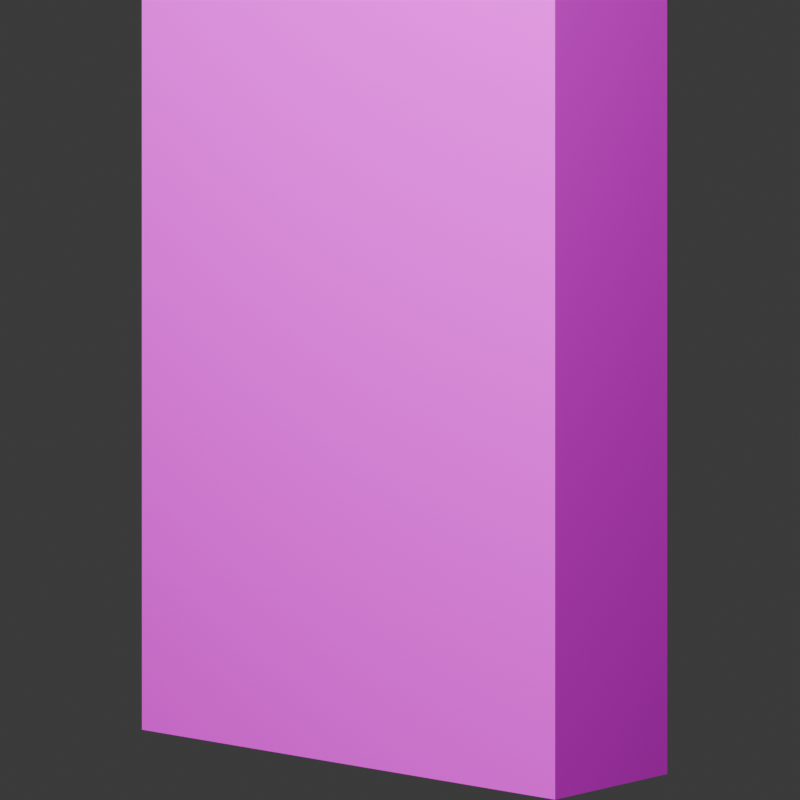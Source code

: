 # Source: Item.blend  (saved by Blender 4.0.36; exported with 4.5.12 LTS)
import bpy
from mathutils import Matrix  # noqa: F401  (used for matrix-valued properties, if any)

bpy.ops.wm.read_factory_settings(use_empty=True)
scene = bpy.context.scene
scene.name = 'Scene'

# ---- collections
col_collection = bpy.data.collections.new('Collection'); scene.collection.children.link(col_collection)
col_items = bpy.data.collections.new('Items'); scene.collection.children.link(col_items)
col_foundation = bpy.data.collections.new('Foundation'); scene.collection.children.link(col_foundation)

# ---- images (referenced by path relative to the original .blend; pixels are not part of the script)
import os
ASSET_DIR = os.environ.get("B2B_ASSET_DIR", "")  # directory of the original .blend (textures are referenced by path, not embedded)
HERE = os.path.dirname(os.path.abspath(__file__))  # packed textures are extracted next to this script under _unpacked/

def load_image(name, relpath, width, height, colorspace="sRGB"):
    """Load a texture the original file referenced (path relative to the .blend, or extracted next to this script)."""
    p = next((c for c in (os.path.join(HERE, relpath), os.path.join(ASSET_DIR, relpath)) if relpath and os.path.exists(c)), "")
    if p:
        img = bpy.data.images.load(p, check_existing=True)
        img.name = name
    else:  # same state as the original file: an image datablock whose file is absent (Cycles renders it pink)
        img = bpy.data.images.new(name, width, height)
        img.source = "FILE"
        img.filepath = "//" + (relpath or name)
    img.colorspace_settings.name = colorspace
    return img
img_t_sketchup_21366_grayfacingsmoothbrick_diff_jpg = load_image('T_Sketchup_21366_GrayFacingSmoothBrick_DIFF.jpg', 'T_Sketchup_21366_GrayFacingSmoothBrick_DIFF.jpg', 1024, 1024, 'sRGB')
img_t_sketchup_21366_grayfacingsmoothbrick_normal_jpg = load_image('T_Sketchup_21366_GrayFacingSmoothBrick_NORMAL.jpg', 'T_Sketchup_21366_GrayFacingSmoothBrick_NORMAL.jpg', 1024, 1024, 'sRGB')
img_t_sketchup_22374_cleanplaster_diff_a_jpg = load_image('T_Sketchup_22374_CleanPlaster_DIFF_A.jpg', 'T_Sketchup_22374_CleanPlaster_DIFF_A.jpg', 1024, 1024, 'sRGB')
img_t_sketchup_22374_cleanplaster_normal_jpg = load_image('T_Sketchup_22374_CleanPlaster_NORMAL.jpg', 'T_Sketchup_22374_CleanPlaster_NORMAL.jpg', 1024, 1024, 'sRGB')
img_t_sketchup_21366_grayfacingsmoothbrick_diff_jpg_001 = load_image('T_Sketchup_21366_GrayFacingSmoothBrick_DIFF.jpg.001', 'T_Sketchup_21366_GrayFacingSmoothBrick_DIFF.jpg', 1024, 1024, 'sRGB')
img_t_sketchup_21366_grayfacingsmoothbrick_normal_jpg_001 = load_image('T_Sketchup_21366_GrayFacingSmoothBrick_NORMAL.jpg.001', 'T_Sketchup_21366_GrayFacingSmoothBrick_NORMAL.jpg', 1024, 1024, 'sRGB')
img_t_sketchup_22374_cleanplaster_diff_a_jpg_001 = load_image('T_Sketchup_22374_CleanPlaster_DIFF_A.jpg.001', 'T_Sketchup_22374_CleanPlaster_DIFF_A.jpg', 1024, 1024, 'sRGB')
img_t_sketchup_22374_cleanplaster_normal_jpg_001 = load_image('T_Sketchup_22374_CleanPlaster_NORMAL.jpg.001', 'T_Sketchup_22374_CleanPlaster_NORMAL.jpg', 1024, 1024, 'sRGB')
img_t_sketchup_01213_barecleanconcrete_diff_jpg = load_image('T_Sketchup_01213_BareCleanConcrete_DIFF.jpg', 'T_Sketchup_01213_BareCleanConcrete_DIFF.jpg', 1024, 1024, 'sRGB')
img_t_sketchup_01213_barecleanconcrete_normal_jpg = load_image('T_Sketchup_01213_BareCleanConcrete_NORMAL.jpg', 'T_Sketchup_01213_BareCleanConcrete_NORMAL.jpg', 1024, 1024, 'sRGB')

# ---- materials (node trees are filled in below, after node groups)
mat_background = bpy.data.materials.new('Background')
mat_m_smoothbrick_gray = bpy.data.materials.new('M_SmoothBrick_Gray')
mat_m_smoothbrick_gray.diffuse_color = (0.9063, 0.9063, 0.9063, 1.0)
mat_m_smoothbrick_gray.roughness = 1.0
mat_m_cleanplaster_white = bpy.data.materials.new('M_CleanPlaster_White')
mat_m_cleanplaster_white.diffuse_color = (0.9063, 0.9063, 0.9063, 1.0)
mat_m_cleanplaster_white.roughness = 1.0
mat_m_smoothbrick_gray_001 = bpy.data.materials.new('M_SmoothBrick_Gray.001')
mat_m_smoothbrick_gray_001.diffuse_color = (0.9063, 0.9063, 0.9063, 1.0)
mat_m_smoothbrick_gray_001.roughness = 1.0
mat_m_cleanplaster_white_001 = bpy.data.materials.new('M_CleanPlaster_White.001')
mat_m_cleanplaster_white_001.diffuse_color = (0.9063, 0.9063, 0.9063, 1.0)
mat_m_cleanplaster_white_001.roughness = 1.0
mat_m_smoothbrick_gray_002 = bpy.data.materials.new('M_SmoothBrick_Gray.002')
mat_m_smoothbrick_gray_002.diffuse_color = (0.9063, 0.9063, 0.9063, 1.0)
mat_m_smoothbrick_gray_002.roughness = 1.0
mat_m_cleanplaster_white_002 = bpy.data.materials.new('M_CleanPlaster_White.002')
mat_m_cleanplaster_white_002.diffuse_color = (0.9063, 0.9063, 0.9063, 1.0)
mat_m_cleanplaster_white_002.roughness = 1.0
mat_m_cleanplaster_white_003 = bpy.data.materials.new('M_CleanPlaster_White.003')
mat_m_cleanplaster_white_003.diffuse_color = (0.9063, 0.9063, 0.9063, 1.0)
mat_m_cleanplaster_white_003.roughness = 1.0
mat_m_cleanplaster_white_004 = bpy.data.materials.new('M_CleanPlaster_White.004')
mat_m_cleanplaster_white_004.diffuse_color = (0.9063, 0.9063, 0.9063, 1.0)
mat_m_cleanplaster_white_004.roughness = 1.0
mat_m_cleanplaster_white_005 = bpy.data.materials.new('M_CleanPlaster_White.005')
mat_m_cleanplaster_white_005.diffuse_color = (0.9063, 0.9063, 0.9063, 1.0)
mat_m_cleanplaster_white_005.roughness = 1.0
mat_m_smoothbrick_gray_003 = bpy.data.materials.new('M_SmoothBrick_Gray.003')
mat_m_smoothbrick_gray_003.diffuse_color = (0.9063, 0.9063, 0.9063, 1.0)
mat_m_smoothbrick_gray_003.roughness = 1.0
mat_m_cleanplaster_white_006 = bpy.data.materials.new('M_CleanPlaster_White.006')
mat_m_cleanplaster_white_006.diffuse_color = (0.9063, 0.9063, 0.9063, 1.0)
mat_m_cleanplaster_white_006.roughness = 1.0
mat_m_barecleanconcrete = bpy.data.materials.new('M_BareCleanConcrete')
mat_m_barecleanconcrete.diffuse_color = (1.0, 1.0, 1.0, 1.0)
mat_m_barecleanconcrete.roughness = 1.0

# ---- material node trees
mat_background.use_nodes = True; mat_background.node_tree.nodes.clear()
_N = mat_background.node_tree.nodes; _L = mat_background.node_tree.links
n0 = _N.new('ShaderNodeBsdfPrincipled'); n0.name = 'Principled BSDF'; n0.location = (10, 300)
n0.inputs[0].default_value = (1.0, 1.0, 1.0, 1.0)
n0.inputs[3].default_value = 1.45
n1 = _N.new('ShaderNodeOutputMaterial'); n1.name = 'Material Output'; n1.location = (300, 300)
_L.new(n0.outputs[0], n1.inputs[0])
n1.is_active_output = True
mat_m_smoothbrick_gray.use_nodes = True; mat_m_smoothbrick_gray.node_tree.nodes.clear()
_N = mat_m_smoothbrick_gray.node_tree.nodes; _L = mat_m_smoothbrick_gray.node_tree.links
n0 = _N.new('ShaderNodeBsdfPrincipled'); n0.name = 'Principled BSDF'; n0.location = (0, 300)
n0.inputs[2].default_value = 1.0
n0.inputs[3].default_value = 1.45
n0.inputs[13].default_value = 0.0
n1 = _N.new('ShaderNodeOutputMaterial'); n1.name = 'Material Output'; n1.location = (280, 300)
n2 = _N.new('ShaderNodeTexImage'); n2.name = 'Image Texture'; n2.location = (-480, 300)
n2.image = img_t_sketchup_21366_grayfacingsmoothbrick_diff_jpg
n3 = _N.new('ShaderNodeTexImage'); n3.name = 'Image Texture.001'; n3.location = (-480, 0)
n3.image = img_t_sketchup_21366_grayfacingsmoothbrick_normal_jpg
n4 = _N.new('ShaderNodeNormalMap'); n4.name = 'Normal Map'; n4.location = (-200, 0)
n4.inputs[0].default_value = 0.0
_L.new(n2.outputs[0], n0.inputs[0])
_L.new(n3.outputs[0], n4.inputs[1])
_L.new(n4.outputs[0], n0.inputs[5])
_L.new(n0.outputs[0], n1.inputs[0])
n1.is_active_output = True
mat_m_cleanplaster_white.use_nodes = True; mat_m_cleanplaster_white.node_tree.nodes.clear()
_N = mat_m_cleanplaster_white.node_tree.nodes; _L = mat_m_cleanplaster_white.node_tree.links
n0 = _N.new('ShaderNodeBsdfPrincipled'); n0.name = 'Principled BSDF'; n0.location = (0, 300)
n0.inputs[2].default_value = 1.0
n0.inputs[3].default_value = 1.45
n0.inputs[13].default_value = 0.0
n1 = _N.new('ShaderNodeOutputMaterial'); n1.name = 'Material Output'; n1.location = (280, 300)
n2 = _N.new('ShaderNodeTexImage'); n2.name = 'Image Texture'; n2.location = (-480, 300)
n2.image = img_t_sketchup_22374_cleanplaster_diff_a_jpg
n3 = _N.new('ShaderNodeTexImage'); n3.name = 'Image Texture.001'; n3.location = (-480, 0)
n3.image = img_t_sketchup_22374_cleanplaster_normal_jpg
n4 = _N.new('ShaderNodeNormalMap'); n4.name = 'Normal Map'; n4.location = (-200, 0)
n4.inputs[0].default_value = 0.0
_L.new(n2.outputs[0], n0.inputs[0])
_L.new(n3.outputs[0], n4.inputs[1])
_L.new(n4.outputs[0], n0.inputs[5])
_L.new(n0.outputs[0], n1.inputs[0])
n1.is_active_output = True
mat_m_smoothbrick_gray_001.use_nodes = True; mat_m_smoothbrick_gray_001.node_tree.nodes.clear()
_N = mat_m_smoothbrick_gray_001.node_tree.nodes; _L = mat_m_smoothbrick_gray_001.node_tree.links
n0 = _N.new('ShaderNodeBsdfPrincipled'); n0.name = 'Principled BSDF'; n0.location = (0, 300)
n0.inputs[2].default_value = 1.0
n0.inputs[3].default_value = 1.45
n0.inputs[13].default_value = 0.0
n1 = _N.new('ShaderNodeOutputMaterial'); n1.name = 'Material Output'; n1.location = (280, 300)
n2 = _N.new('ShaderNodeTexImage'); n2.name = 'Image Texture'; n2.location = (-480, 300)
n2.image = img_t_sketchup_21366_grayfacingsmoothbrick_diff_jpg
n3 = _N.new('ShaderNodeTexImage'); n3.name = 'Image Texture.001'; n3.location = (-480, 0)
n3.image = img_t_sketchup_21366_grayfacingsmoothbrick_normal_jpg
n4 = _N.new('ShaderNodeNormalMap'); n4.name = 'Normal Map'; n4.location = (-200, 0)
n4.inputs[0].default_value = 0.0
_L.new(n2.outputs[0], n0.inputs[0])
_L.new(n3.outputs[0], n4.inputs[1])
_L.new(n4.outputs[0], n0.inputs[5])
_L.new(n0.outputs[0], n1.inputs[0])
n1.is_active_output = True
mat_m_cleanplaster_white_001.use_nodes = True; mat_m_cleanplaster_white_001.node_tree.nodes.clear()
_N = mat_m_cleanplaster_white_001.node_tree.nodes; _L = mat_m_cleanplaster_white_001.node_tree.links
n0 = _N.new('ShaderNodeBsdfPrincipled'); n0.name = 'Principled BSDF'; n0.location = (0, 300)
n0.inputs[2].default_value = 1.0
n0.inputs[3].default_value = 1.45
n0.inputs[13].default_value = 0.0
n1 = _N.new('ShaderNodeOutputMaterial'); n1.name = 'Material Output'; n1.location = (280, 300)
n2 = _N.new('ShaderNodeTexImage'); n2.name = 'Image Texture'; n2.location = (-480, 300)
n2.image = img_t_sketchup_22374_cleanplaster_diff_a_jpg
n3 = _N.new('ShaderNodeTexImage'); n3.name = 'Image Texture.001'; n3.location = (-480, 0)
n3.image = img_t_sketchup_22374_cleanplaster_normal_jpg
n4 = _N.new('ShaderNodeNormalMap'); n4.name = 'Normal Map'; n4.location = (-200, 0)
n4.inputs[0].default_value = 0.0
_L.new(n2.outputs[0], n0.inputs[0])
_L.new(n3.outputs[0], n4.inputs[1])
_L.new(n4.outputs[0], n0.inputs[5])
_L.new(n0.outputs[0], n1.inputs[0])
n1.is_active_output = True
mat_m_smoothbrick_gray_002.use_nodes = True; mat_m_smoothbrick_gray_002.node_tree.nodes.clear()
_N = mat_m_smoothbrick_gray_002.node_tree.nodes; _L = mat_m_smoothbrick_gray_002.node_tree.links
n0 = _N.new('ShaderNodeBsdfPrincipled'); n0.name = 'Principled BSDF'; n0.location = (0, 300)
n0.inputs[2].default_value = 1.0
n0.inputs[3].default_value = 1.45
n0.inputs[13].default_value = 0.0
n1 = _N.new('ShaderNodeOutputMaterial'); n1.name = 'Material Output'; n1.location = (280, 300)
n2 = _N.new('ShaderNodeTexImage'); n2.name = 'Image Texture'; n2.location = (-480, 300)
n2.image = img_t_sketchup_21366_grayfacingsmoothbrick_diff_jpg
n3 = _N.new('ShaderNodeTexImage'); n3.name = 'Image Texture.001'; n3.location = (-480, 0)
n3.image = img_t_sketchup_21366_grayfacingsmoothbrick_normal_jpg
n4 = _N.new('ShaderNodeNormalMap'); n4.name = 'Normal Map'; n4.location = (-200, 0)
n4.inputs[0].default_value = 0.0
_L.new(n2.outputs[0], n0.inputs[0])
_L.new(n3.outputs[0], n4.inputs[1])
_L.new(n4.outputs[0], n0.inputs[5])
_L.new(n0.outputs[0], n1.inputs[0])
n1.is_active_output = True
mat_m_cleanplaster_white_002.use_nodes = True; mat_m_cleanplaster_white_002.node_tree.nodes.clear()
_N = mat_m_cleanplaster_white_002.node_tree.nodes; _L = mat_m_cleanplaster_white_002.node_tree.links
n0 = _N.new('ShaderNodeBsdfPrincipled'); n0.name = 'Principled BSDF'; n0.location = (0, 300)
n0.inputs[2].default_value = 1.0
n0.inputs[3].default_value = 1.45
n0.inputs[13].default_value = 0.0
n1 = _N.new('ShaderNodeOutputMaterial'); n1.name = 'Material Output'; n1.location = (280, 300)
n2 = _N.new('ShaderNodeTexImage'); n2.name = 'Image Texture'; n2.location = (-480, 300)
n2.image = img_t_sketchup_22374_cleanplaster_diff_a_jpg
n3 = _N.new('ShaderNodeTexImage'); n3.name = 'Image Texture.001'; n3.location = (-480, 0)
n3.image = img_t_sketchup_22374_cleanplaster_normal_jpg
n4 = _N.new('ShaderNodeNormalMap'); n4.name = 'Normal Map'; n4.location = (-200, 0)
n4.inputs[0].default_value = 0.0
_L.new(n2.outputs[0], n0.inputs[0])
_L.new(n3.outputs[0], n4.inputs[1])
_L.new(n4.outputs[0], n0.inputs[5])
_L.new(n0.outputs[0], n1.inputs[0])
n1.is_active_output = True
mat_m_cleanplaster_white_003.use_nodes = True; mat_m_cleanplaster_white_003.node_tree.nodes.clear()
_N = mat_m_cleanplaster_white_003.node_tree.nodes; _L = mat_m_cleanplaster_white_003.node_tree.links
n0 = _N.new('ShaderNodeBsdfPrincipled'); n0.name = 'Principled BSDF'; n0.location = (0, 300)
n0.inputs[2].default_value = 1.0
n0.inputs[3].default_value = 1.45
n0.inputs[13].default_value = 0.0
n1 = _N.new('ShaderNodeOutputMaterial'); n1.name = 'Material Output'; n1.location = (280, 300)
n2 = _N.new('ShaderNodeTexImage'); n2.name = 'Image Texture'; n2.location = (-480, 300)
n2.image = img_t_sketchup_22374_cleanplaster_diff_a_jpg
n3 = _N.new('ShaderNodeTexImage'); n3.name = 'Image Texture.001'; n3.location = (-480, 0)
n3.image = img_t_sketchup_22374_cleanplaster_normal_jpg
n4 = _N.new('ShaderNodeNormalMap'); n4.name = 'Normal Map'; n4.location = (-200, 0)
n4.inputs[0].default_value = 0.0
_L.new(n2.outputs[0], n0.inputs[0])
_L.new(n3.outputs[0], n4.inputs[1])
_L.new(n4.outputs[0], n0.inputs[5])
_L.new(n0.outputs[0], n1.inputs[0])
n1.is_active_output = True
mat_m_cleanplaster_white_004.use_nodes = True; mat_m_cleanplaster_white_004.node_tree.nodes.clear()
_N = mat_m_cleanplaster_white_004.node_tree.nodes; _L = mat_m_cleanplaster_white_004.node_tree.links
n0 = _N.new('ShaderNodeBsdfPrincipled'); n0.name = 'Principled BSDF'; n0.location = (0, 300)
n0.inputs[2].default_value = 1.0
n0.inputs[3].default_value = 1.45
n0.inputs[13].default_value = 0.0
n1 = _N.new('ShaderNodeOutputMaterial'); n1.name = 'Material Output'; n1.location = (280, 300)
n2 = _N.new('ShaderNodeTexImage'); n2.name = 'Image Texture'; n2.location = (-480, 300)
n2.image = img_t_sketchup_22374_cleanplaster_diff_a_jpg
n3 = _N.new('ShaderNodeTexImage'); n3.name = 'Image Texture.001'; n3.location = (-480, 0)
n3.image = img_t_sketchup_22374_cleanplaster_normal_jpg
n4 = _N.new('ShaderNodeNormalMap'); n4.name = 'Normal Map'; n4.location = (-200, 0)
n4.inputs[0].default_value = 0.0
_L.new(n2.outputs[0], n0.inputs[0])
_L.new(n3.outputs[0], n4.inputs[1])
_L.new(n4.outputs[0], n0.inputs[5])
_L.new(n0.outputs[0], n1.inputs[0])
n1.is_active_output = True
mat_m_cleanplaster_white_005.use_nodes = True; mat_m_cleanplaster_white_005.node_tree.nodes.clear()
_N = mat_m_cleanplaster_white_005.node_tree.nodes; _L = mat_m_cleanplaster_white_005.node_tree.links
n0 = _N.new('ShaderNodeBsdfPrincipled'); n0.name = 'Principled BSDF'; n0.location = (0, 300)
n0.inputs[2].default_value = 1.0
n0.inputs[3].default_value = 1.45
n0.inputs[13].default_value = 0.0
n1 = _N.new('ShaderNodeOutputMaterial'); n1.name = 'Material Output'; n1.location = (280, 300)
n2 = _N.new('ShaderNodeTexImage'); n2.name = 'Image Texture'; n2.location = (-480, 300)
n2.image = img_t_sketchup_22374_cleanplaster_diff_a_jpg
n3 = _N.new('ShaderNodeTexImage'); n3.name = 'Image Texture.001'; n3.location = (-480, 0)
n3.image = img_t_sketchup_22374_cleanplaster_normal_jpg
n4 = _N.new('ShaderNodeNormalMap'); n4.name = 'Normal Map'; n4.location = (-200, 0)
n4.inputs[0].default_value = 0.0
_L.new(n2.outputs[0], n0.inputs[0])
_L.new(n3.outputs[0], n4.inputs[1])
_L.new(n4.outputs[0], n0.inputs[5])
_L.new(n0.outputs[0], n1.inputs[0])
n1.is_active_output = True
mat_m_smoothbrick_gray_003.use_nodes = True; mat_m_smoothbrick_gray_003.node_tree.nodes.clear()
_N = mat_m_smoothbrick_gray_003.node_tree.nodes; _L = mat_m_smoothbrick_gray_003.node_tree.links
n0 = _N.new('ShaderNodeBsdfPrincipled'); n0.name = 'Principled BSDF'; n0.location = (0, 300)
n0.inputs[2].default_value = 1.0
n0.inputs[3].default_value = 1.45
n0.inputs[13].default_value = 0.0
n1 = _N.new('ShaderNodeOutputMaterial'); n1.name = 'Material Output'; n1.location = (280, 300)
n2 = _N.new('ShaderNodeTexImage'); n2.name = 'Image Texture'; n2.location = (-480, 300)
n2.image = img_t_sketchup_21366_grayfacingsmoothbrick_diff_jpg_001
n3 = _N.new('ShaderNodeTexImage'); n3.name = 'Image Texture.001'; n3.location = (-480, 0)
n3.image = img_t_sketchup_21366_grayfacingsmoothbrick_normal_jpg_001
n4 = _N.new('ShaderNodeNormalMap'); n4.name = 'Normal Map'; n4.location = (-200, 0)
n4.inputs[0].default_value = 0.0
_L.new(n2.outputs[0], n0.inputs[0])
_L.new(n3.outputs[0], n4.inputs[1])
_L.new(n4.outputs[0], n0.inputs[5])
_L.new(n0.outputs[0], n1.inputs[0])
n1.is_active_output = True
mat_m_cleanplaster_white_006.use_nodes = True; mat_m_cleanplaster_white_006.node_tree.nodes.clear()
_N = mat_m_cleanplaster_white_006.node_tree.nodes; _L = mat_m_cleanplaster_white_006.node_tree.links
n0 = _N.new('ShaderNodeBsdfPrincipled'); n0.name = 'Principled BSDF'; n0.location = (0, 300)
n0.inputs[2].default_value = 1.0
n0.inputs[3].default_value = 1.45
n0.inputs[13].default_value = 0.0
n1 = _N.new('ShaderNodeOutputMaterial'); n1.name = 'Material Output'; n1.location = (280, 300)
n2 = _N.new('ShaderNodeTexImage'); n2.name = 'Image Texture'; n2.location = (-480, 300)
n2.image = img_t_sketchup_22374_cleanplaster_diff_a_jpg_001
n3 = _N.new('ShaderNodeTexImage'); n3.name = 'Image Texture.001'; n3.location = (-480, 0)
n3.image = img_t_sketchup_22374_cleanplaster_normal_jpg_001
n4 = _N.new('ShaderNodeNormalMap'); n4.name = 'Normal Map'; n4.location = (-200, 0)
n4.inputs[0].default_value = 0.0
_L.new(n2.outputs[0], n0.inputs[0])
_L.new(n3.outputs[0], n4.inputs[1])
_L.new(n4.outputs[0], n0.inputs[5])
_L.new(n0.outputs[0], n1.inputs[0])
n1.is_active_output = True
mat_m_barecleanconcrete.use_nodes = True; mat_m_barecleanconcrete.node_tree.nodes.clear()
_N = mat_m_barecleanconcrete.node_tree.nodes; _L = mat_m_barecleanconcrete.node_tree.links
n0 = _N.new('ShaderNodeBsdfPrincipled'); n0.name = 'Principled BSDF'; n0.location = (0, 300)
n0.inputs[2].default_value = 1.0
n0.inputs[3].default_value = 1.45
n0.inputs[13].default_value = 0.0
n1 = _N.new('ShaderNodeOutputMaterial'); n1.name = 'Material Output'; n1.location = (280, 300)
n2 = _N.new('ShaderNodeTexImage'); n2.name = 'Image Texture'; n2.location = (-480, 300)
n2.image = img_t_sketchup_01213_barecleanconcrete_diff_jpg
n3 = _N.new('ShaderNodeTexImage'); n3.name = 'Image Texture.001'; n3.location = (-480, 0)
n3.image = img_t_sketchup_01213_barecleanconcrete_normal_jpg
n4 = _N.new('ShaderNodeNormalMap'); n4.name = 'Normal Map'; n4.location = (-200, 0)
n4.inputs[0].default_value = 0.0
_L.new(n2.outputs[0], n0.inputs[0])
_L.new(n3.outputs[0], n4.inputs[1])
_L.new(n4.outputs[0], n0.inputs[5])
_L.new(n0.outputs[0], n1.inputs[0])
n1.is_active_output = True

# ---- world
world_world = bpy.data.worlds.new('World'); scene.world = world_world
world_world.use_nodes = True; world_world.node_tree.nodes.clear()
_N = world_world.node_tree.nodes; _L = world_world.node_tree.links
n0 = _N.new('ShaderNodeOutputWorld'); n0.name = 'World Output'; n0.location = (300, 300)
n1 = _N.new('ShaderNodeBackground'); n1.name = 'Background'; n1.location = (10, 300)
n1.inputs[0].default_value = (0.05088, 0.05088, 0.05088, 1.0)
_L.new(n1.outputs[0], n0.inputs[0])
n0.is_active_output = True
world_world.color = (0.05088, 0.05088, 0.05088)
world_world.use_sun_shadow = False
world_world.sun_shadow_jitter_overblur = 0.0

# ---- cameras
cam_camera = bpy.data.cameras.new('Camera')
cam_camera.clip_end = 100.0
cam_camera.lens = 92.0
cam_camera.ortho_scale = 7.314
cam_camera.show_name = True
cam_camera.show_composition_center = True
cam_camera.show_composition_center_diagonal = True

# ---- lights
light_light = bpy.data.lights.new('Light', 'POINT')
light_light.transmission_factor = 0.0
light_light.use_soft_falloff = False
light_light.energy = 1000.0
light_light.shadow_soft_size = 0.1
light_light.shadow_maximum_resolution = 0.006
light_light.use_absolute_resolution = True
light_light_001 = bpy.data.lights.new('Light.001', 'POINT')
light_light_001.transmission_factor = 0.0
light_light_001.use_soft_falloff = False
light_light_001.energy = 1000.0
light_light_001.shadow_soft_size = 0.1
light_light_001.shadow_maximum_resolution = 0.006
light_light_001.use_absolute_resolution = True

# ---- meshes
me_plane = bpy.data.meshes.new('Plane')
me_plane.from_pydata([(-1.0, -1.0, 0.0), (1.0, -1.0, 0.0), (-1.0, 1.0, 0.0), (1.0, 1.0, 0.0)], [], [(0, 1, 3, 2)])
_uv = me_plane.uv_layers.new(name='UVMap')
_uv.uv.foreach_set('vector', [0.0, 0.0, 1.0, 0.0, 1.0, 1.0, 0.0, 1.0])
me_plane.materials.append(mat_background)
me_plane.update()
me_plane_001 = bpy.data.meshes.new('Plane.001')
me_plane_001.from_pydata([(-1.0, -1.0, 0.0), (1.0, -1.0, 0.0), (-1.0, 1.0, 0.0), (1.0, 1.0, 0.0)], [], [(0, 1, 3, 2)])
_uv = me_plane_001.uv_layers.new(name='UVMap')
_uv.uv.foreach_set('vector', [0.0, 0.0, 1.0, 0.0, 1.0, 1.0, 0.0, 1.0])
me_plane_001.materials.append(mat_background)
me_plane_001.update()
me_wall = bpy.data.meshes.new('Wall')
me_wall.from_pydata([(1.0, 0.0, 0.15), (0.0, 0.0, 0.15), (1.0, 3.0, 0.15), (0.0, 3.0, 0.15), (0.0, 0.0, -0.15), (0.0, 3.0, -0.15), (1.0, 0.0, -0.15), (1.0, 3.0, -0.15)], [], [(2, 3, 1, 0), (3, 5, 4, 1), (7, 2, 0, 6), (5, 7, 6, 4), (7, 5, 3, 2), (0, 1, 4, 6)])
me_wall.polygons.foreach_set('material_index', [0, 0, 0, 1, 1, 1])
_uv = me_wall.uv_layers.new(name='UVMap')
_uv.uv.foreach_set('vector', [1.0, 3.0, 0.0, 3.0, 0.0, 0.0, 1.0, 0.0, 0.15, 3.0, -0.15, 3.0, -0.15, 0.0, 0.15, 0.0, 0.15, 3.0, -0.15, 3.0, -0.15, 0.0, 0.15, 0.0, 0.0, 3.0, -1.0, 3.0, -1.0, 0.0, 0.0, 0.0, -1.0, -0.15, 0.0, -0.15, 0.0, 0.15, -1.0, 0.15, 1.0, 0.15, 0.0, 0.15, 0.0, -0.15, 1.0, -0.15])
me_wall.materials.append(mat_m_smoothbrick_gray)
me_wall.materials.append(mat_m_cleanplaster_white)
me_wall.update()
me_wall.normals_split_custom_set([tuple(v) for v in zip(*[iter([0.0, 0.0, 1.0, 0.0, 0.0, 1.0, 0.0, 0.0, 1.0, 0.0, 0.0, 1.0, -1.0, 0.0, 0.0, -1.0, 0.0, 0.0, -1.0, 0.0, 0.0, -1.0, 0.0, 0.0, 1.0, 0.0, 0.0, 1.0, 0.0, 0.0, 1.0, 0.0, 0.0, 1.0, 0.0, 0.0, 0.0, 0.0, -1.0, 0.0, 0.0, -1.0, 0.0, 0.0, -1.0, 0.0, 0.0, -1.0, 0.0, 1.0, 0.0, 0.0, 1.0, 0.0, 0.0, 1.0, 0.0, 0.0, 1.0, 0.0, 0.0, -1.0, 0.0, 0.0, -1.0, 0.0, 0.0, -1.0, 0.0, 0.0, -1.0, 0.0])] * 3)])
me_wallcorner = bpy.data.meshes.new('WallCorner')
me_wallcorner.from_pydata([(-0.15, 3.0, 0.15), (-0.15, 0.0, 0.15), (-0.15, 0.0, -0.15), (-0.15, 3.0, -0.15), (1.0, 3.0, -0.15), (1.0, 0.0, -0.15), (1.0, 0.0, 0.15), (1.0, 3.0, 0.15), (0.15, 3.0, -1.0), (-0.15, 3.0, -1.0), (-0.15, 0.0, -1.0), (0.15, 0.0, -1.0), (0.15, 0.0, -0.15), (0.15, 3.0, -0.15), (0.15, 3.0, 0.15), (0.15, 0.0, 0.15)], [], [(3, 2, 1, 0), (7, 6, 5, 4), (11, 8, 13, 12), (11, 10, 9, 8), (14, 0, 1, 15), (7, 14, 15, 6), (9, 10, 2, 3), (10, 11, 12, 2), (8, 9, 3, 13), (12, 15, 1, 2), (5, 12, 13, 4), (14, 7, 4, 13), (5, 6, 15, 12), (0, 14, 13, 3)])
me_wallcorner.polygons.foreach_set('material_index', [0, 0, 1, 0, 0, 0, 0, 1, 1, 1, 1, 1, 1, 1])
_uv = me_wallcorner.uv_layers.new(name='UVMap')
_uv.uv.foreach_set('vector', [-0.15, 3.0, -0.15, 0.0, 0.15, 0.0, 0.15, 3.0, -0.15, 3.0, -0.15, 0.0, 0.15, 0.0, 0.15, 3.0, 1.0, 0.0, 1.0, 3.0, 0.15, 3.0, 0.15, 0.0, -0.15, 0.0, 0.15, 0.0, 0.15, 3.0, -0.15, 3.0, 0.15, 3.0, -0.15, 3.0, -0.15, 0.0, 0.15, 0.0, 1.0, 3.0, 0.15, 3.0, 0.15, 0.0, 1.0, 0.0, -1.0, 3.0, -1.0, 0.0, -0.15, 0.0, -0.15, 3.0, -0.15, -1.0, 0.15, -1.0, 0.15, -0.15, -0.15, -0.15, -0.15, -1.0, 0.15, -1.0, 0.15, -0.15, -0.15, -0.15, 0.15, -0.15, 0.15, 0.15, -0.15, 0.15, -0.15, -0.15, -1.0, 0.0, -0.15, 0.0, -0.15, 3.0, -1.0, 3.0, -0.15, 0.15, -1.0, 0.15, -1.0, -0.15, -0.15, -0.15, 1.0, -0.15, 1.0, 0.15, 0.15, 0.15, 0.15, -0.15, 0.15, 0.15, -0.15, 0.15, -0.15, -0.15, 0.15, -0.15])
me_wallcorner.materials.append(mat_m_smoothbrick_gray_001)
me_wallcorner.materials.append(mat_m_cleanplaster_white_001)
me_wallcorner.update()
me_wallcorner.normals_split_custom_set([tuple(v) for v in zip(*[iter([-1.0, 0.0, 0.0, -1.0, 0.0, 0.0, -1.0, 0.0, 0.0, -1.0, 0.0, 0.0, 1.0, 0.0, 0.0, 1.0, 0.0, 0.0, 1.0, 0.0, 0.0, 1.0, 0.0, 0.0, 1.0, 0.0, 0.0, 1.0, 0.0, 0.0, 1.0, 0.0, 0.0, 1.0, 0.0, 0.0, 0.0, 0.0, -1.0, 0.0, 0.0, -1.0, 0.0, 0.0, -1.0, 0.0, 0.0, -1.0, 0.0, 0.0, 1.0, 0.0, 0.0, 1.0, 0.0, 0.0, 1.0, 0.0, 0.0, 1.0, 0.0, 0.0, 1.0, 0.0, 0.0, 1.0, 0.0, 0.0, 1.0, 0.0, 0.0, 1.0, -1.0, 0.0, 0.0, -1.0, 0.0, 0.0, -1.0, 0.0, 0.0, -1.0, 0.0, 0.0, 0.0, -1.0, 0.0, 0.0, -1.0, 0.0, 0.0, -1.0, 0.0, 0.0, -1.0, 0.0, 0.0, 1.0, 0.0, 0.0, 1.0, 0.0, 0.0, 1.0, 0.0, 0.0, 1.0, 0.0, 0.0, -1.0, 0.0, 0.0, -1.0, 0.0, 0.0, -1.0, 0.0, 0.0, -1.0, 0.0, 0.0, 0.0, -1.0, 0.0, 0.0, -1.0, 0.0, 0.0, -1.0, 0.0, 0.0, -1.0, 0.0, 1.0, 0.0, 0.0, 1.0, 0.0, 0.0, 1.0, 0.0, 0.0, 1.0, 0.0, 0.0, -1.0, 0.0, 0.0, -1.0, 0.0, 0.0, -1.0, 0.0, 0.0, -1.0, 0.0, 0.0, 1.0, 0.0, 0.0, 1.0, 0.0, 0.0, 1.0, 0.0, 0.0, 1.0, 0.0])] * 3)])
me_wallfrontdoor = bpy.data.meshes.new('WallFrontDoor')
me_wallfrontdoor.from_pydata([(0.45, 0.0, 0.15), (-0.45, 0.0, 0.15), (-1.0, 0.0, 0.15), (-0.45, 2.15, 0.15), (1.0, 0.0, 0.15), (-1.0, 3.0, 0.15), (0.45, 2.15, 0.15), (1.0, 3.0, 0.15), (0.45, 0.0, -0.15), (-0.45, 0.0, -0.15), (1.0, 0.0, -0.15), (1.0, 3.0, -0.15), (0.45, 2.15, -0.15), (-1.0, 0.0, -0.15), (-0.45, 2.15, -0.15), (-1.0, 3.0, -0.15)], [], [(3, 2, 1), (5, 2, 3), (7, 3, 6), (7, 5, 3), (7, 6, 4), (6, 0, 4), (5, 15, 13), (13, 2, 5), (4, 10, 11), (11, 7, 4), (12, 11, 10), (10, 8, 12), (14, 11, 12), (14, 15, 11), (14, 13, 15), (13, 14, 9), (12, 6, 3), (3, 14, 12), (3, 1, 9), (9, 14, 3), (12, 8, 0), (0, 6, 12), (2, 13, 9), (9, 1, 2), (10, 4, 0), (0, 8, 10), (7, 11, 15), (15, 5, 7)])
me_wallfrontdoor.polygons.foreach_set('material_index', [0, 0, 0, 0, 0, 0, 0, 0, 0, 0, 1, 1, 1, 1, 1, 1, 1, 1, 1, 1, 1, 1, 1, 1, 1, 1, 1, 1])
_uv = me_wallfrontdoor.uv_layers.new(name='UVMap')
_uv.uv.foreach_set('vector', [-0.45, 2.15, -1.0, 0.0, -0.45, 0.0, -1.0, 3.0, -1.0, 0.0, -0.45, 2.15, 1.0, 3.0, -0.45, 2.15, 0.45, 2.15, 1.0, 3.0, -1.0, 3.0, -0.45, 2.15, 1.0, 3.0, 0.45, 2.15, 1.0, 0.0, 0.45, 2.15, 0.45, 0.0, 1.0, 0.0, 0.15, 3.0, -0.15, 3.0, -0.15, 0.0, -0.15, 0.0, 0.15, 0.0, 0.15, 3.0, -0.15, 0.0, 0.15, 0.0, 0.15, 3.0, 0.15, 3.0, -0.15, 3.0, -0.15, 0.0, -0.45, 2.15, -1.0, 3.0, -1.0, 0.0, -1.0, 0.0, -0.45, 0.0, -0.45, 2.15, 0.45, 2.15, -1.0, 3.0, -0.45, 2.15, 0.45, 2.15, 1.0, 3.0, -1.0, 3.0, 0.45, 2.15, 1.0, 0.0, 1.0, 3.0, 1.0, 0.0, 0.45, 2.15, 0.45, 0.0, 0.45, -0.15, 0.45, 0.15, -0.45, 0.15, -0.45, 0.15, -0.45, -0.15, 0.45, -0.15, -0.15, 2.15, -0.15, 0.0, 0.15, 0.0, 0.15, 0.0, 0.15, 2.15, -0.15, 2.15, -0.15, 2.15, -0.15, 0.0, 0.15, 0.0, 0.15, 0.0, 0.15, 2.15, -0.15, 2.15, -1.0, 0.15, -1.0, -0.15, -0.45, -0.15, -0.45, -0.15, -0.45, 0.15, -1.0, 0.15, 1.0, -0.15, 1.0, 0.15, 0.45, 0.15, 0.45, 0.15, 0.45, -0.15, 1.0, -0.15, -1.0, 0.15, -1.0, -0.15, 1.0, -0.15, 1.0, -0.15, 1.0, 0.15, -1.0, 0.15])
me_wallfrontdoor.materials.append(mat_m_smoothbrick_gray_002)
me_wallfrontdoor.materials.append(mat_m_cleanplaster_white_002)
me_wallfrontdoor.update()
me_wallfrontdoor.normals_split_custom_set([tuple(v) for v in zip(*[iter([0.0, 0.0, 1.0, 0.0, 0.0, 1.0, 0.0, 0.0, 1.0, 0.0, 0.0, 1.0, 0.0, 0.0, 1.0, 0.0, 0.0, 1.0, 0.0, 0.0, 1.0, 0.0, 0.0, 1.0, 0.0, 0.0, 1.0, 0.0, 0.0, 1.0, 0.0, 0.0, 1.0, 0.0, 0.0, 1.0, 0.0, 0.0, 1.0, 0.0, 0.0, 1.0, 0.0, 0.0, 1.0, 0.0, 0.0, 1.0, 0.0, 0.0, 1.0, 0.0, 0.0, 1.0, -1.0, 0.0, 0.0, -1.0, 0.0, 0.0, -1.0, 0.0, 0.0, -1.0, 0.0, 0.0, -1.0, 0.0, 0.0, -1.0, 0.0, 0.0, 1.0, 0.0, 0.0, 1.0, 0.0, 0.0, 1.0, 0.0, 0.0, 1.0, 0.0, 0.0, 1.0, 0.0, 0.0, 1.0, 0.0, 0.0, 0.0, 0.0, -1.0, 0.0, 0.0, -1.0, 0.0, 0.0, -1.0, 0.0, 0.0, -1.0, 0.0, 0.0, -1.0, 0.0, 0.0, -1.0, 0.0, 0.0, -1.0, 0.0, 0.0, -1.0, 0.0, 0.0, -1.0, 0.0, 0.0, -1.0, 0.0, 0.0, -1.0, 0.0, 0.0, -1.0, 0.0, 0.0, -1.0, 0.0, 0.0, -1.0, 0.0, 0.0, -1.0, 0.0, 0.0, -1.0, 0.0, 0.0, -1.0, 0.0, 0.0, -1.0, 0.0, -1.0, 0.0, 0.0, -1.0, 0.0, 0.0, -1.0, 0.0, 0.0, -1.0, 0.0, 0.0, -1.0, 0.0, 0.0, -1.0, 0.0, 1.0, 0.0, 0.0, 1.0, 0.0, 0.0, 1.0, 0.0, 0.0, 1.0, 0.0, 0.0, 1.0, 0.0, 0.0, 1.0, 0.0, 0.0, -1.0, 0.0, 0.0, -1.0, 0.0, 0.0, -1.0, 0.0, 0.0, -1.0, 0.0, 0.0, -1.0, 0.0, 0.0, -1.0, 0.0, 0.0, 0.0, -1.0, 0.0, 0.0, -1.0, 0.0, 0.0, -1.0, 0.0, 0.0, -1.0, 0.0, 0.0, -1.0, 0.0, 0.0, -1.0, 0.0, 0.0, -1.0, 0.0, 0.0, -1.0, 0.0, 0.0, -1.0, 0.0, 0.0, -1.0, 0.0, 0.0, -1.0, 0.0, 0.0, -1.0, 0.0, 0.0, 1.0, 0.0, 0.0, 1.0, 0.0, 0.0, 1.0, 0.0, 0.0, 1.0, 0.0, 0.0, 1.0, 0.0, 0.0, 1.0, 0.0])] * 3)])
me_wallinterior = bpy.data.meshes.new('WallInterior')
me_wallinterior.from_pydata([(1.0, 0.0, 0.05), (0.0, 0.0, 0.05), (1.0, 3.0, 0.05), (0.0, 3.0, 0.05), (0.0, 0.0, -0.05), (0.0, 3.0, -0.05), (1.0, 0.0, -0.05), (1.0, 3.0, -0.05)], [], [(2, 3, 1, 0), (3, 5, 4, 1), (5, 7, 6, 4), (7, 2, 0, 6), (7, 5, 3, 2), (0, 1, 4, 6)])
_uv = me_wallinterior.uv_layers.new(name='UVMap')
_uv.uv.foreach_set('vector', [1.0, 3.0, 0.0, 3.0, 0.0, 0.0, 1.0, 0.0, 0.05, 3.0, -0.05, 3.0, -0.05, 0.0, 0.05, 0.0, 0.0, 3.0, -1.0, 3.0, -1.0, 0.0, 0.0, 0.0, 0.05, 3.0, -0.05, 3.0, -0.05, 0.0, 0.05, 0.0, -1.0, -0.05, 0.0, -0.05, 0.0, 0.05, -1.0, 0.05, 1.0, 0.05, 0.0, 0.05, 0.0, -0.05, 1.0, -0.05])
me_wallinterior.materials.append(mat_m_cleanplaster_white_003)
me_wallinterior.update()
me_wallinterior.normals_split_custom_set([tuple(v) for v in zip(*[iter([0.0, 0.0, 1.0, 0.0, 0.0, 1.0, 0.0, 0.0, 1.0, 0.0, 0.0, 1.0, -1.0, 0.0, 0.0, -1.0, 0.0, 0.0, -1.0, 0.0, 0.0, -1.0, 0.0, 0.0, 0.0, 0.0, -1.0, 0.0, 0.0, -1.0, 0.0, 0.0, -1.0, 0.0, 0.0, -1.0, 1.0, 0.0, 0.0, 1.0, 0.0, 0.0, 1.0, 0.0, 0.0, 1.0, 0.0, 0.0, 0.0, 1.0, 0.0, 0.0, 1.0, 0.0, 0.0, 1.0, 0.0, 0.0, 1.0, 0.0, 0.0, -1.0, 0.0, 0.0, -1.0, 0.0, 0.0, -1.0, 0.0, 0.0, -1.0, 0.0])] * 3)])
me_wallinteriorcorner = bpy.data.meshes.new('WallInteriorCorner')
me_wallinteriorcorner.from_pydata([(-0.05, 0.0, 0.05), (-0.05, 0.0, -0.05), (-0.05, 3.0, 0.05), (-0.05, 3.0, -0.05), (1.0, 0.0, -0.05), (1.0, 0.0, 0.05), (1.0, 3.0, -0.05), (1.0, 3.0, 0.05), (0.05, 3.0, -1.0), (-0.05, 3.0, -1.0), (-0.05, 0.0, -1.0), (0.05, 0.0, -1.0), (0.05, 0.0, -0.05), (0.05, 3.0, -0.05), (0.05, 0.0, 0.05), (0.05, 3.0, 0.05)], [], [(2, 3, 1, 0), (6, 7, 5, 4), (4, 12, 13, 6), (15, 2, 0, 14), (11, 10, 9, 8), (4, 5, 14, 12), (15, 7, 6, 13), (12, 14, 0, 1), (2, 15, 13, 3), (8, 9, 3, 13), (9, 10, 1, 3), (10, 11, 12, 1), (11, 8, 13, 12), (7, 15, 14, 5)])
_uv = me_wallinteriorcorner.uv_layers.new(name='UVMap')
_uv.uv.foreach_set('vector', [0.05, 3.0, -0.05, 3.0, -0.05, 0.0, 0.05, 0.0, 0.05, 3.0, -0.05, 3.0, -0.05, 0.0, 0.05, 0.0, -1.0, 0.0, -0.05, 0.0, -0.05, 3.0, -1.0, 3.0, 0.05, 3.0, -0.05, 3.0, -0.05, 0.0, 0.05, 0.0, -0.05, 0.0, 0.05, 0.0, 0.05, 3.0, -0.05, 3.0, 1.0, -0.05, 1.0, 0.05, 0.05, 0.05, 0.05, -0.05, -0.05, 0.05, -1.0, 0.05, -1.0, -0.05, -0.05, -0.05, 0.05, -0.05, 0.05, 0.05, -0.05, 0.05, -0.05, -0.05, 0.05, 0.05, -0.05, 0.05, -0.05, -0.05, 0.05, -0.05, -0.05, -1.0, 0.05, -1.0, 0.05, -0.05, -0.05, -0.05, -1.0, 3.0, -1.0, 0.0, -0.05, 0.0, -0.05, 3.0, -0.05, -1.0, 0.05, -1.0, 0.05, -0.05, -0.05, -0.05, 1.0, 0.0, 1.0, 3.0, 0.05, 3.0, 0.05, 0.0, 1.0, 3.0, 0.05, 3.0, 0.05, 0.0, 1.0, 0.0])
me_wallinteriorcorner.materials.append(mat_m_cleanplaster_white_004)
me_wallinteriorcorner.update()
me_wallinteriorcorner.normals_split_custom_set([tuple(v) for v in zip(*[iter([-1.0, 0.0, 0.0, -1.0, 0.0, 0.0, -1.0, 0.0, 0.0, -1.0, 0.0, 0.0, 1.0, 0.0, 0.0, 1.0, 0.0, 0.0, 1.0, 0.0, 0.0, 1.0, 0.0, 0.0, 0.0, 0.0, -1.0, 0.0, 0.0, -1.0, 0.0, 0.0, -1.0, 0.0, 0.0, -1.0, 0.0, 0.0, 1.0, 0.0, 0.0, 1.0, 0.0, 0.0, 1.0, 0.0, 0.0, 1.0, 0.0, 0.0, -1.0, 0.0, 0.0, -1.0, 0.0, 0.0, -1.0, 0.0, 0.0, -1.0, 0.0, -1.0, 0.0, 0.0, -1.0, 0.0, 0.0, -1.0, 0.0, 0.0, -1.0, 0.0, 0.0, 1.0, 0.0, 0.0, 1.0, 0.0, 0.0, 1.0, 0.0, 0.0, 1.0, 0.0, 0.0, -1.0, 0.0, 0.0, -1.0, 0.0, 0.0, -1.0, 0.0, 0.0, -1.0, 0.0, 0.0, 1.0, 0.0, 0.0, 1.0, 0.0, 0.0, 1.0, 0.0, 0.0, 1.0, 0.0, 0.0, 1.0, 0.0, 0.0, 1.0, 0.0, 0.0, 1.0, 0.0, 0.0, 1.0, 0.0, -1.0, 0.0, 0.0, -1.0, 0.0, 0.0, -1.0, 0.0, 0.0, -1.0, 0.0, 0.0, 0.0, -1.0, 0.0, 0.0, -1.0, 0.0, 0.0, -1.0, 0.0, 0.0, -1.0, 0.0, 1.0, 0.0, 0.0, 1.0, 0.0, 0.0, 1.0, 0.0, 0.0, 1.0, 0.0, 0.0, 0.0, 0.0, 1.0, 0.0, 0.0, 1.0, 0.0, 0.0, 1.0, 0.0, 0.0, 1.0])] * 3)])
me_wallinteriordoor = bpy.data.meshes.new('WallInteriorDoor')
me_wallinteriordoor.from_pydata([(0.415, 0.0, -0.05), (-0.415, 0.0, -0.05), (1.0, 0.0, -0.05), (0.415, 2.04, -0.05), (1.0, 3.0, -0.05), (-1.0, 0.0, -0.05), (-0.415, 2.04, -0.05), (-1.0, 3.0, -0.05), (0.415, 0.0, 0.05), (-0.415, 0.0, 0.05), (1.0, 0.0, 0.05), (-1.0, 3.0, 0.05), (-0.415, 2.04, 0.05), (-1.0, 0.0, 0.05), (0.415, 2.04, 0.05), (1.0, 3.0, 0.05)], [], [(11, 13, 12), (9, 12, 13), (15, 11, 12), (14, 15, 12), (10, 15, 14), (14, 8, 10), (2, 3, 4), (2, 0, 3), (6, 7, 4), (3, 6, 4), (6, 5, 7), (1, 5, 6), (3, 14, 12), (12, 6, 3), (1, 6, 12), (12, 9, 1), (8, 14, 3), (3, 0, 8), (1, 9, 13), (13, 5, 1), (2, 10, 8), (8, 0, 2), (4, 15, 10), (10, 2, 4), (11, 7, 5), (5, 13, 11), (7, 11, 15), (15, 4, 7)])
_uv = me_wallinteriordoor.uv_layers.new(name='UVMap')
_uv.uv.foreach_set('vector', [-1.0, 3.0, -1.0, 0.0, -0.415, 2.04, -0.415, 0.0, -0.415, 2.04, -1.0, 0.0, 1.0, 3.0, -1.0, 3.0, -0.415, 2.04, 0.415, 2.04, 1.0, 3.0, -0.415, 2.04, 1.0, 0.0, 1.0, 3.0, 0.415, 2.04, 0.415, 2.04, 0.415, 0.0, 1.0, 0.0, -1.0, 0.0, -0.415, 2.04, -1.0, 3.0, -1.0, 0.0, -0.415, 0.0, -0.415, 2.04, 0.415, 2.04, 1.0, 3.0, -1.0, 3.0, -0.415, 2.04, 0.415, 2.04, -1.0, 3.0, 0.415, 2.04, 1.0, 0.0, 1.0, 3.0, 0.415, 0.0, 1.0, 0.0, 0.415, 2.04, 0.415, -0.05, 0.415, 0.05, -0.415, 0.05, -0.415, 0.05, -0.415, -0.05, 0.415, -0.05, 0.05, 0.0, 0.05, 2.04, -0.05, 2.04, -0.05, 2.04, -0.05, 0.0, 0.05, 0.0, 0.05, 0.0, 0.05, 2.04, -0.05, 2.04, -0.05, 2.04, -0.05, 0.0, 0.05, 0.0, -0.415, -0.05, -0.415, 0.05, -1.0, 0.05, -1.0, 0.05, -1.0, -0.05, -0.415, -0.05, 1.0, -0.05, 1.0, 0.05, 0.415, 0.05, 0.415, 0.05, 0.415, -0.05, 1.0, -0.05, 0.05, 3.0, -0.05, 3.0, -0.05, 0.0, -0.05, 0.0, 0.05, 0.0, 0.05, 3.0, 0.05, 3.0, -0.05, 3.0, -0.05, 0.0, -0.05, 0.0, 0.05, 0.0, 0.05, 3.0, 1.0, -0.05, 1.0, 0.05, -1.0, 0.05, -1.0, 0.05, -1.0, -0.05, 1.0, -0.05])
me_wallinteriordoor.materials.append(mat_m_cleanplaster_white_005)
me_wallinteriordoor.update()
me_wallinteriordoor.normals_split_custom_set([tuple(v) for v in zip(*[iter([0.0, 0.0, 1.0, 0.0, 0.0, 1.0, 0.0, 0.0, 1.0, 0.0, 0.0, 1.0, 0.0, 0.0, 1.0, 0.0, 0.0, 1.0, 0.0, 0.0, 1.0, 0.0, 0.0, 1.0, 0.0, 0.0, 1.0, 0.0, 0.0, 1.0, 0.0, 0.0, 1.0, 0.0, 0.0, 1.0, 4.245e-09, 0.0, 1.0, 4.245e-09, 0.0, 1.0, 4.245e-09, 0.0, 1.0, 0.0, 0.0, 1.0, 0.0, 0.0, 1.0, 0.0, 0.0, 1.0, 4.245e-09, 0.0, -1.0, 4.245e-09, 0.0, -1.0, 4.245e-09, 0.0, -1.0, 0.0, 0.0, -1.0, 0.0, 0.0, -1.0, 0.0, 0.0, -1.0, 0.0, 0.0, -1.0, 0.0, 0.0, -1.0, 0.0, 0.0, -1.0, 0.0, 0.0, -1.0, 0.0, 0.0, -1.0, 0.0, 0.0, -1.0, 0.0, 0.0, -1.0, 0.0, 0.0, -1.0, 0.0, 0.0, -1.0, 0.0, 0.0, -1.0, 0.0, 0.0, -1.0, 0.0, 0.0, -1.0, 0.0, -1.0, 0.0, 0.0, -1.0, 0.0, 0.0, -1.0, 0.0, 0.0, -1.0, 0.0, 0.0, -1.0, 0.0, 0.0, -1.0, 0.0, 1.0, 0.0, 0.0, 1.0, 0.0, 0.0, 1.0, 0.0, 0.0, 1.0, 0.0, 0.0, 1.0, 0.0, 0.0, 1.0, 0.0, 0.0, -1.0, 0.0, 0.0, -1.0, 0.0, 0.0, -1.0, 0.0, 0.0, -1.0, 0.0, 0.0, -1.0, 0.0, 0.0, -1.0, 0.0, 0.0, 0.0, -1.0, 0.0, 0.0, -1.0, 0.0, 0.0, -1.0, 0.0, 0.0, -1.0, 0.0, 0.0, -1.0, 0.0, 0.0, -1.0, 0.0, 0.0, -1.0, 0.0, 0.0, -1.0, 0.0, 0.0, -1.0, 0.0, 0.0, -1.0, 0.0, 0.0, -1.0, 0.0, 0.0, -1.0, 0.0, 1.0, 0.0, 0.0, 1.0, 0.0, 0.0, 1.0, 0.0, 0.0, 1.0, 0.0, 0.0, 1.0, 0.0, 0.0, 1.0, 0.0, 0.0, -1.0, 0.0, 0.0, -1.0, 0.0, 0.0, -1.0, 0.0, 0.0, -1.0, 0.0, 0.0, -1.0, 0.0, 0.0, -1.0, 0.0, 0.0, 0.0, 1.0, 0.0, 0.0, 1.0, 0.0, 0.0, 1.0, 0.0, 0.0, 1.0, 0.0, 0.0, 1.0, 0.0, 0.0, 1.0, 0.0])] * 3)])
me_wall_001 = bpy.data.meshes.new('Wall.001')
me_wall_001.from_pydata([(1.0, 0.0, 0.15), (0.0, 0.0, 0.15), (1.0, 3.0, 0.15), (0.0, 3.0, 0.15), (0.0, 0.0, -0.15), (0.0, 3.0, -0.15), (1.0, 0.0, -0.15), (1.0, 3.0, -0.15)], [], [(2, 3, 1, 0), (3, 5, 4, 1), (7, 2, 0, 6), (5, 7, 6, 4), (7, 5, 3, 2), (0, 1, 4, 6)])
me_wall_001.polygons.foreach_set('material_index', [0, 0, 0, 1, 1, 1])
_uv = me_wall_001.uv_layers.new(name='UVMap')
_uv.uv.foreach_set('vector', [1.0, 3.0, 0.0, 3.0, 0.0, 0.0, 1.0, 0.0, 0.15, 3.0, -0.15, 3.0, -0.15, 0.0, 0.15, 0.0, 0.15, 3.0, -0.15, 3.0, -0.15, 0.0, 0.15, 0.0, 0.0, 3.0, -1.0, 3.0, -1.0, 0.0, 0.0, 0.0, -1.0, -0.15, 0.0, -0.15, 0.0, 0.15, -1.0, 0.15, 1.0, 0.15, 0.0, 0.15, 0.0, -0.15, 1.0, -0.15])
me_wall_001.materials.append(mat_m_smoothbrick_gray_003)
me_wall_001.materials.append(mat_m_cleanplaster_white_006)
me_wall_001.update()
me_wall_001.normals_split_custom_set([tuple(v) for v in zip(*[iter([0.0, 0.0, 1.0, 0.0, 0.0, 1.0, 0.0, 0.0, 1.0, 0.0, 0.0, 1.0, -1.0, 0.0, 0.0, -1.0, 0.0, 0.0, -1.0, 0.0, 0.0, -1.0, 0.0, 0.0, 1.0, 0.0, 0.0, 1.0, 0.0, 0.0, 1.0, 0.0, 0.0, 1.0, 0.0, 0.0, 0.0, 0.0, -1.0, 0.0, 0.0, -1.0, 0.0, 0.0, -1.0, 0.0, 0.0, -1.0, 0.0, 1.0, 0.0, 0.0, 1.0, 0.0, 0.0, 1.0, 0.0, 0.0, 1.0, 0.0, 0.0, -1.0, 0.0, 0.0, -1.0, 0.0, 0.0, -1.0, 0.0, 0.0, -1.0, 0.0])] * 3)])
me_foundationwall = bpy.data.meshes.new('FoundationWall')
me_foundationwall.from_pydata([(1.0, -1.0, 0.15), (0.0, -1.0, 0.15), (1.0, 0.0, 0.15), (0.0, 0.0, 0.15), (0.0, -1.0, -0.15), (0.0, 0.0, -0.15), (1.0, -1.0, -0.15), (1.0, 0.0, -0.15)], [], [(2, 3, 1, 0), (3, 5, 4, 1), (5, 7, 6, 4), (7, 2, 0, 6), (7, 5, 3, 2), (0, 1, 4, 6)])
_uv = me_foundationwall.uv_layers.new(name='UVMap')
_uv.uv.foreach_set('vector', [1.0, 0.0, 0.0, 0.0, 0.0, -1.0, 1.0, -1.0, 0.15, 0.0, -0.15, 0.0, -0.15, -1.0, 0.15, -1.0, 0.0, 0.0, -1.0, 0.0, -1.0, -1.0, 0.0, -1.0, 0.15, 0.0, -0.15, 0.0, -0.15, -1.0, 0.15, -1.0, -1.0, -0.15, 0.0, -0.15, 0.0, 0.15, -1.0, 0.15, 1.0, 0.15, 0.0, 0.15, 0.0, -0.15, 1.0, -0.15])
me_foundationwall.materials.append(mat_m_barecleanconcrete)
me_foundationwall.update()
me_foundationwall.normals_split_custom_set([tuple(v) for v in zip(*[iter([0.0, 0.0, 1.0, 0.0, 0.0, 1.0, 0.0, 0.0, 1.0, 0.0, 0.0, 1.0, -1.0, 0.0, 0.0, -1.0, 0.0, 0.0, -1.0, 0.0, 0.0, -1.0, 0.0, 0.0, 0.0, 0.0, -1.0, 0.0, 0.0, -1.0, 0.0, 0.0, -1.0, 0.0, 0.0, -1.0, 1.0, 0.0, 0.0, 1.0, 0.0, 0.0, 1.0, 0.0, 0.0, 1.0, 0.0, 0.0, 0.0, 1.0, 0.0, 0.0, 1.0, 0.0, 0.0, 1.0, 0.0, 0.0, 1.0, 0.0, 0.0, -1.0, 0.0, 0.0, -1.0, 0.0, 0.0, -1.0, 0.0, 0.0, -1.0, 0.0])] * 3)])

# ---- objects
ob_light_items = bpy.data.objects.new('Light Items', light_light)
ob_camera = bpy.data.objects.new('Camera', cam_camera)
ob_plane = bpy.data.objects.new('Plane', me_plane)
ob_plane_001 = bpy.data.objects.new('Plane.001', me_plane_001)
ob_light_foundations = bpy.data.objects.new('Light Foundations', light_light_001)
ob_wall = bpy.data.objects.new('Wall', me_wall)
ob_wallcorner = bpy.data.objects.new('WallCorner', me_wallcorner)
ob_wallfrontdoor = bpy.data.objects.new('WallFrontDoor', me_wallfrontdoor)
ob_wallinterior = bpy.data.objects.new('WallInterior', me_wallinterior)
ob_wallinteriorcorner = bpy.data.objects.new('WallInteriorCorner', me_wallinteriorcorner)
ob_wallinteriordoor = bpy.data.objects.new('WallInteriorDoor', me_wallinteriordoor)
ob_foundationwallupper = bpy.data.objects.new('FoundationWallUpper', me_wall_001)
ob_foundationwall = bpy.data.objects.new('FoundationWall', me_foundationwall)

# ---- transforms, parenting, visibility, modifiers, constraints
ob_light_items.location = (2.0, -3.0, 4.0)
ob_light_items.lock_location = (True, True, True)
ob_light_items.lock_rotation = (True, True, True)
ob_light_items.lock_rotations_4d = False
ob_light_items.lock_scale = (True, True, True)
ob_light_items.empty_display_type = 'ARROWS'
ob_light_items.color = (0.0, 0.0, 0.0, 0.0)
ob_light_items.lineart.crease_threshold = 0.0
ob_camera.location = (6.0, -6.0, 1.5)
ob_camera.rotation_euler = (1.571, -0.0, 0.7485)
ob_camera.lock_rotations_4d = False
ob_camera.empty_display_type = 'ARROWS'
ob_camera.color = (0.0, 0.0, 0.0, 0.0)
ob_camera.display_type = 'WIRE'
ob_camera.lineart.crease_threshold = 0.0
ob_plane.location = (-2.0, 3.0, 0.0)
ob_plane.rotation_euler = (1.571, 0.0, 0.7854)
ob_plane.scale = (7.003, 7.003, 7.003)
ob_plane.hide_render = True
ob_plane_001.location = (0.0, 0.0, 0.0)
ob_plane_001.scale = (11.51, 11.51, 11.51)
ob_plane_001.hide_render = True
ob_light_foundations.location = (4.7, -6.0, 4.0)
ob_light_foundations.lock_location = (True, True, True)
ob_light_foundations.lock_rotation = (True, True, True)
ob_light_foundations.lock_rotations_4d = False
ob_light_foundations.lock_scale = (True, True, True)
ob_light_foundations.empty_display_type = 'ARROWS'
ob_light_foundations.color = (0.0, 0.0, 0.0, 0.0)
ob_light_foundations.lineart.crease_threshold = 0.0
ob_wall.location = (0.0, 0.0, 0.0)
ob_wall.rotation_euler = (1.571, 0.0, 0.0)
ob_wall.lock_location = (True, True, True)
ob_wall.lock_rotation = (True, True, True)
ob_wall.lock_scale = (True, True, True)
ob_wall.hide_render = True
ob_wallcorner.location = (0.64, -0.24, 0.0)
ob_wallcorner.rotation_euler = (1.571, -0.0, 1.571)
ob_wallcorner.lock_location = (True, True, True)
ob_wallcorner.lock_rotation = (True, True, True)
ob_wallcorner.lock_scale = (True, True, True)
ob_wallcorner.hide_render = True
ob_wallfrontdoor.location = (0.21, 0.21, 0.0)
ob_wallfrontdoor.rotation_euler = (1.571, -0.0, 0.0)
ob_wallfrontdoor.lock_location = (True, True, True)
ob_wallfrontdoor.lock_rotation = (True, True, True)
ob_wallfrontdoor.lock_scale = (True, True, True)
ob_wallfrontdoor.hide_render = True
ob_wallinterior.location = (0.05, -0.05, 0.0)
ob_wallinterior.rotation_euler = (1.571, -0.0, 0.0)
ob_wallinterior.lock_location = (True, True, True)
ob_wallinterior.lock_rotation = (True, True, True)
ob_wallinterior.lock_scale = (True, True, True)
ob_wallinterior.hide_render = True
ob_wallinteriorcorner.location = (0.7, -0.3, 0.0)
ob_wallinteriorcorner.rotation_euler = (1.571, -0.0, 1.571)
ob_wallinteriorcorner.lock_location = (True, True, True)
ob_wallinteriorcorner.lock_rotation = (True, True, True)
ob_wallinteriorcorner.lock_scale = (True, True, True)
ob_wallinteriorcorner.hide_render = True
ob_wallinteriordoor.location = (0.28, 0.14, 0.0)
ob_wallinteriordoor.rotation_euler = (1.571, -0.0, 0.0)
ob_wallinteriordoor.lock_location = (True, True, True)
ob_wallinteriordoor.lock_rotation = (True, True, True)
ob_wallinteriordoor.lock_scale = (True, True, True)
ob_wallinteriordoor.hide_render = True
ob_foundationwallupper.location = (3.0, -3.34, 1.875)
ob_foundationwallupper.rotation_euler = (1.571, 0.0, 0.0)
ob_foundationwallupper.lock_location = (True, True, True)
ob_foundationwallupper.lock_rotation = (True, True, True)
ob_foundationwallupper.lock_scale = (True, True, True)
ob_foundationwall.parent = ob_foundationwallupper
ob_foundationwall.location = (0.0, 0.0, 0.0)

# ---- collection membership
col_collection.objects.link(ob_light_items)
col_collection.objects.link(ob_camera)
col_collection.objects.link(ob_plane)
col_collection.objects.link(ob_plane_001)
col_collection.objects.link(ob_light_foundations)
col_items.objects.link(ob_wall)
col_items.objects.link(ob_wallcorner)
col_items.objects.link(ob_wallfrontdoor)
col_items.objects.link(ob_wallinterior)
col_items.objects.link(ob_wallinteriorcorner)
col_items.objects.link(ob_wallinteriordoor)
col_foundation.objects.link(ob_foundationwallupper)
col_foundation.objects.link(ob_foundationwall)

# ---- scene / render settings (as saved in the file)
scene.camera = ob_camera
scene.frame_start = 1; scene.frame_end = 250; scene.frame_set(1)
scene.render.engine = 'CYCLES'
scene.render.resolution_x = 512
scene.render.resolution_y = 512
scene.render.film_transparent = True
scene.cycles.sampling_pattern = 'TABULATED_SOBOL'
scene.eevee.use_gtao = True
bpy.context.view_layer.update()
